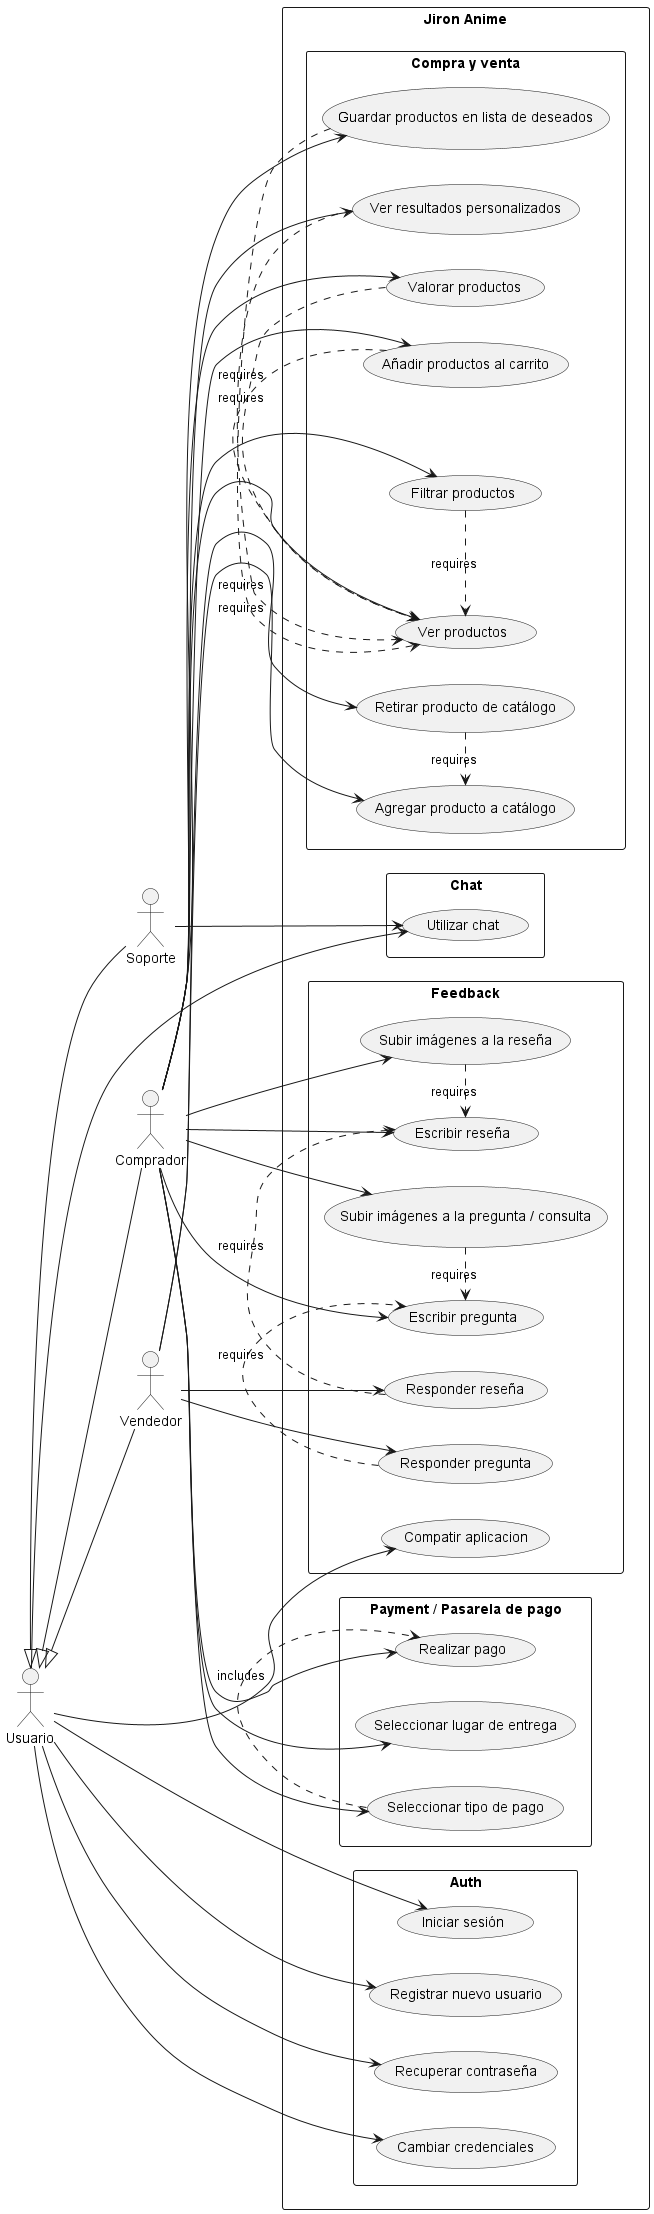

The diagram above was rendered by PlantUML. Its source (embedded in the PNG):
@startuml jiron anime
left to right direction
skinparam packageStyle rectangle

actor Usuario
actor Soporte

Usuario <|-- Comprador
Usuario <|-- Vendedor
Usuario <|-- Soporte

rectangle "Jiron Anime" {
    rectangle "Auth" {
        usecase "Iniciar sesión" as UC101
        usecase "Registrar nuevo usuario" as UC102
        usecase "Recuperar contraseña" as UC103
        usecase "Cambiar credenciales" as UC104
        Usuario --> UC101
        Usuario --> UC102
        Usuario --> UC103
        Usuario --> UC104
    }
    rectangle "Chat" {
        usecase "Utilizar chat" as UC200
        Usuario --> UC200
        Soporte --> UC200
    }
    rectangle "Compra y venta" {
        usecase "Ver productos" as UC301
        usecase "Filtrar productos" as UC302
        usecase "Guardar productos en lista de deseados" as UC303
        usecase "Ver resultados personalizados" as UC304
        usecase "Valorar productos" as UC305
        usecase "Añadir productos al carrito" as UC306

        usecase "Agregar producto a catálogo" as UC307
        usecase "Retirar producto de catálogo" as UC308

        UC302 .> UC301 : requires
        UC303 .> UC301 : requires
        UC304 .> UC301 : requires
        UC305 .> UC301 : requires
        UC306 .> UC301 : requires
        UC308 .> UC307 : requires

        Comprador --> UC301
        Comprador --> UC302
        Comprador --> UC303
        Comprador --> UC304
        Comprador --> UC305
        Comprador --> UC306
        Vendedor --> UC307
        Vendedor --> UC308
    }
    rectangle "Feedback" {
        usecase "Escribir reseña" as UC401
        usecase "Subir imágenes a la reseña" as UC402
        usecase "Responder reseña" as UC403
        UC402 .> UC401 : requires
        UC403 .> UC401 : requires
        Comprador --> UC401
        Comprador --> UC402
        Vendedor --> UC403

        usecase "Escribir pregunta" as UC501
        usecase "Subir imágenes a la pregunta / consulta" as UC502
        usecase "Responder pregunta" as UC503
        UC502 .> UC501 : requires
        UC503 .> UC501 : requires
        Comprador --> UC501
        Comprador --> UC502
        Vendedor --> UC503

        usecase "Compatir aplicacion" as UC504
        Usuario --> UC504
    }
    rectangle "Payment / Pasarela de pago" {
        usecase "Realizar pago" as UC601
        usecase "Seleccionar tipo de pago" as UC602
        usecase "Seleccionar lugar de entrega" as UC603
        UC602 .> UC601 : includes
        Comprador --> UC601
        Comprador --> UC602
        Comprador --> UC603
    }
}


@enduml